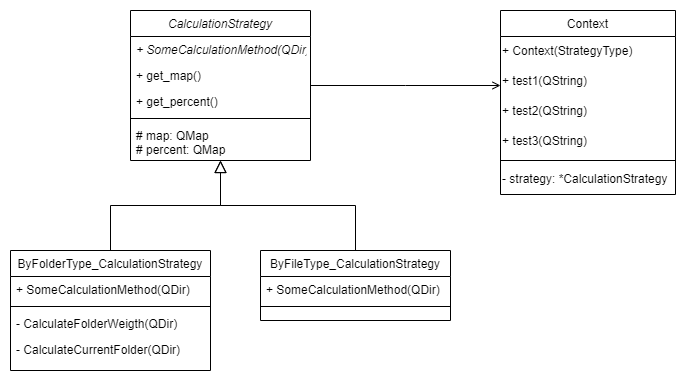

The diagram above was exported from draw.io. Its source (the exported page's mxGraphModel, read from the mxfile embedded in the PNG):
<mxGraphModel dx="988" dy="570" grid="1" gridSize="10" guides="1" tooltips="1" connect="1" arrows="1" fold="1" page="1" pageScale="1" pageWidth="827" pageHeight="1169" math="0" shadow="0">
  <root>
    <mxCell id="WIyWlLk6GJQsqaUBKTNV-0" />
    <mxCell id="WIyWlLk6GJQsqaUBKTNV-1" parent="WIyWlLk6GJQsqaUBKTNV-0" />
    <mxCell id="zkfFHV4jXpPFQw0GAbJ--0" value="CalculationStrategy" style="swimlane;fontStyle=2;align=center;verticalAlign=top;childLayout=stackLayout;horizontal=1;startSize=26;horizontalStack=0;resizeParent=1;resizeLast=0;collapsible=1;marginBottom=0;rounded=0;shadow=0;strokeWidth=1;" parent="WIyWlLk6GJQsqaUBKTNV-1" vertex="1">
      <mxGeometry x="200" y="120" width="180" height="150" as="geometry">
        <mxRectangle x="230" y="140" width="160" height="26" as="alternateBounds" />
      </mxGeometry>
    </mxCell>
    <mxCell id="zkfFHV4jXpPFQw0GAbJ--1" value="+ SomeCalculationMethod(QDir)" style="text;align=left;verticalAlign=top;spacingLeft=4;spacingRight=4;overflow=hidden;rotatable=0;points=[[0,0.5],[1,0.5]];portConstraint=eastwest;fontStyle=2" parent="zkfFHV4jXpPFQw0GAbJ--0" vertex="1">
      <mxGeometry y="26" width="180" height="26" as="geometry" />
    </mxCell>
    <mxCell id="zkfFHV4jXpPFQw0GAbJ--2" value="+ get_map()" style="text;align=left;verticalAlign=top;spacingLeft=4;spacingRight=4;overflow=hidden;rotatable=0;points=[[0,0.5],[1,0.5]];portConstraint=eastwest;rounded=0;shadow=0;html=0;" parent="zkfFHV4jXpPFQw0GAbJ--0" vertex="1">
      <mxGeometry y="52" width="180" height="26" as="geometry" />
    </mxCell>
    <mxCell id="zkfFHV4jXpPFQw0GAbJ--3" value="+ get_percent()" style="text;align=left;verticalAlign=top;spacingLeft=4;spacingRight=4;overflow=hidden;rotatable=0;points=[[0,0.5],[1,0.5]];portConstraint=eastwest;rounded=0;shadow=0;html=0;" parent="zkfFHV4jXpPFQw0GAbJ--0" vertex="1">
      <mxGeometry y="78" width="180" height="26" as="geometry" />
    </mxCell>
    <mxCell id="zkfFHV4jXpPFQw0GAbJ--4" value="" style="line;html=1;strokeWidth=1;align=left;verticalAlign=middle;spacingTop=-1;spacingLeft=3;spacingRight=3;rotatable=0;labelPosition=right;points=[];portConstraint=eastwest;" parent="zkfFHV4jXpPFQw0GAbJ--0" vertex="1">
      <mxGeometry y="104" width="180" height="8" as="geometry" />
    </mxCell>
    <mxCell id="zkfFHV4jXpPFQw0GAbJ--5" value="# map: QMap&#10;# percent: QMap" style="text;align=left;verticalAlign=top;spacingLeft=4;spacingRight=4;overflow=hidden;rotatable=0;points=[[0,0.5],[1,0.5]];portConstraint=eastwest;" parent="zkfFHV4jXpPFQw0GAbJ--0" vertex="1">
      <mxGeometry y="112" width="180" height="38" as="geometry" />
    </mxCell>
    <mxCell id="zkfFHV4jXpPFQw0GAbJ--6" value="ByFolderType_CalculationStrategy" style="swimlane;fontStyle=0;align=center;verticalAlign=top;childLayout=stackLayout;horizontal=1;startSize=26;horizontalStack=0;resizeParent=1;resizeLast=0;collapsible=1;marginBottom=0;rounded=0;shadow=0;strokeWidth=1;" parent="WIyWlLk6GJQsqaUBKTNV-1" vertex="1">
      <mxGeometry x="80" y="360" width="200" height="120" as="geometry">
        <mxRectangle x="130" y="380" width="160" height="26" as="alternateBounds" />
      </mxGeometry>
    </mxCell>
    <mxCell id="zkfFHV4jXpPFQw0GAbJ--7" value="+ SomeCalculationMethod(QDir)" style="text;align=left;verticalAlign=top;spacingLeft=4;spacingRight=4;overflow=hidden;rotatable=0;points=[[0,0.5],[1,0.5]];portConstraint=eastwest;" parent="zkfFHV4jXpPFQw0GAbJ--6" vertex="1">
      <mxGeometry y="26" width="200" height="26" as="geometry" />
    </mxCell>
    <mxCell id="zkfFHV4jXpPFQw0GAbJ--9" value="" style="line;html=1;strokeWidth=1;align=left;verticalAlign=middle;spacingTop=-1;spacingLeft=3;spacingRight=3;rotatable=0;labelPosition=right;points=[];portConstraint=eastwest;" parent="zkfFHV4jXpPFQw0GAbJ--6" vertex="1">
      <mxGeometry y="52" width="200" height="8" as="geometry" />
    </mxCell>
    <mxCell id="zkfFHV4jXpPFQw0GAbJ--10" value="- CalculateFolderWeigth(QDir)" style="text;align=left;verticalAlign=top;spacingLeft=4;spacingRight=4;overflow=hidden;rotatable=0;points=[[0,0.5],[1,0.5]];portConstraint=eastwest;fontStyle=0" parent="zkfFHV4jXpPFQw0GAbJ--6" vertex="1">
      <mxGeometry y="60" width="200" height="26" as="geometry" />
    </mxCell>
    <mxCell id="zkfFHV4jXpPFQw0GAbJ--11" value="- CalculateCurrentFolder(QDir)" style="text;align=left;verticalAlign=top;spacingLeft=4;spacingRight=4;overflow=hidden;rotatable=0;points=[[0,0.5],[1,0.5]];portConstraint=eastwest;" parent="zkfFHV4jXpPFQw0GAbJ--6" vertex="1">
      <mxGeometry y="86" width="200" height="26" as="geometry" />
    </mxCell>
    <mxCell id="zkfFHV4jXpPFQw0GAbJ--12" value="" style="endArrow=block;endSize=10;endFill=0;shadow=0;strokeWidth=1;rounded=0;curved=0;edgeStyle=elbowEdgeStyle;elbow=vertical;" parent="WIyWlLk6GJQsqaUBKTNV-1" source="zkfFHV4jXpPFQw0GAbJ--6" target="zkfFHV4jXpPFQw0GAbJ--0" edge="1">
      <mxGeometry width="160" relative="1" as="geometry">
        <mxPoint x="200" y="203" as="sourcePoint" />
        <mxPoint x="200" y="203" as="targetPoint" />
      </mxGeometry>
    </mxCell>
    <mxCell id="zkfFHV4jXpPFQw0GAbJ--13" value="ByFileType_CalculationStrategy" style="swimlane;fontStyle=0;align=center;verticalAlign=top;childLayout=stackLayout;horizontal=1;startSize=26;horizontalStack=0;resizeParent=1;resizeLast=0;collapsible=1;marginBottom=0;rounded=0;shadow=0;strokeWidth=1;" parent="WIyWlLk6GJQsqaUBKTNV-1" vertex="1">
      <mxGeometry x="330" y="360" width="190" height="70" as="geometry">
        <mxRectangle x="340" y="380" width="170" height="26" as="alternateBounds" />
      </mxGeometry>
    </mxCell>
    <mxCell id="zkfFHV4jXpPFQw0GAbJ--14" value="+ SomeCalculationMethod(QDir)" style="text;align=left;verticalAlign=top;spacingLeft=4;spacingRight=4;overflow=hidden;rotatable=0;points=[[0,0.5],[1,0.5]];portConstraint=eastwest;" parent="zkfFHV4jXpPFQw0GAbJ--13" vertex="1">
      <mxGeometry y="26" width="190" height="26" as="geometry" />
    </mxCell>
    <mxCell id="zkfFHV4jXpPFQw0GAbJ--15" value="" style="line;html=1;strokeWidth=1;align=left;verticalAlign=middle;spacingTop=-1;spacingLeft=3;spacingRight=3;rotatable=0;labelPosition=right;points=[];portConstraint=eastwest;" parent="zkfFHV4jXpPFQw0GAbJ--13" vertex="1">
      <mxGeometry y="52" width="190" height="8" as="geometry" />
    </mxCell>
    <mxCell id="zkfFHV4jXpPFQw0GAbJ--16" value="" style="endArrow=block;endSize=10;endFill=0;shadow=0;strokeWidth=1;rounded=0;curved=0;edgeStyle=elbowEdgeStyle;elbow=vertical;" parent="WIyWlLk6GJQsqaUBKTNV-1" source="zkfFHV4jXpPFQw0GAbJ--13" target="zkfFHV4jXpPFQw0GAbJ--0" edge="1">
      <mxGeometry width="160" relative="1" as="geometry">
        <mxPoint x="210" y="373" as="sourcePoint" />
        <mxPoint x="310" y="271" as="targetPoint" />
      </mxGeometry>
    </mxCell>
    <mxCell id="zkfFHV4jXpPFQw0GAbJ--17" value="Context" style="swimlane;fontStyle=0;align=center;verticalAlign=top;childLayout=stackLayout;horizontal=1;startSize=26;horizontalStack=0;resizeParent=1;resizeLast=0;collapsible=1;marginBottom=0;rounded=0;shadow=0;strokeWidth=1;" parent="WIyWlLk6GJQsqaUBKTNV-1" vertex="1">
      <mxGeometry x="570" y="120" width="175" height="184" as="geometry">
        <mxRectangle x="550" y="140" width="160" height="26" as="alternateBounds" />
      </mxGeometry>
    </mxCell>
    <mxCell id="isN0m_mCnuQ1XHhcPuIA-0" value="+ Context(StrategyType)" style="text;html=1;align=left;verticalAlign=middle;resizable=0;points=[];autosize=1;strokeColor=none;fillColor=none;" vertex="1" parent="zkfFHV4jXpPFQw0GAbJ--17">
      <mxGeometry y="26" width="175" height="30" as="geometry" />
    </mxCell>
    <mxCell id="isN0m_mCnuQ1XHhcPuIA-1" value="+ test1(QString)" style="text;html=1;align=left;verticalAlign=middle;resizable=0;points=[];autosize=1;strokeColor=none;fillColor=none;" vertex="1" parent="zkfFHV4jXpPFQw0GAbJ--17">
      <mxGeometry y="56" width="175" height="30" as="geometry" />
    </mxCell>
    <mxCell id="isN0m_mCnuQ1XHhcPuIA-2" value="+ test2(QString)" style="text;html=1;align=left;verticalAlign=middle;resizable=0;points=[];autosize=1;strokeColor=none;fillColor=none;" vertex="1" parent="zkfFHV4jXpPFQw0GAbJ--17">
      <mxGeometry y="86" width="175" height="30" as="geometry" />
    </mxCell>
    <mxCell id="isN0m_mCnuQ1XHhcPuIA-3" value="+ test3(QString)" style="text;html=1;align=left;verticalAlign=middle;resizable=0;points=[];autosize=1;strokeColor=none;fillColor=none;" vertex="1" parent="zkfFHV4jXpPFQw0GAbJ--17">
      <mxGeometry y="116" width="175" height="30" as="geometry" />
    </mxCell>
    <mxCell id="zkfFHV4jXpPFQw0GAbJ--23" value="" style="line;html=1;strokeWidth=1;align=left;verticalAlign=middle;spacingTop=-1;spacingLeft=3;spacingRight=3;rotatable=0;labelPosition=right;points=[];portConstraint=eastwest;" parent="zkfFHV4jXpPFQw0GAbJ--17" vertex="1">
      <mxGeometry y="146" width="175" height="8" as="geometry" />
    </mxCell>
    <mxCell id="isN0m_mCnuQ1XHhcPuIA-4" value="- strategy: *CalculationStrategy" style="text;html=1;align=left;verticalAlign=middle;resizable=0;points=[];autosize=1;strokeColor=none;fillColor=none;" vertex="1" parent="zkfFHV4jXpPFQw0GAbJ--17">
      <mxGeometry y="154" width="175" height="30" as="geometry" />
    </mxCell>
    <mxCell id="zkfFHV4jXpPFQw0GAbJ--26" value="" style="endArrow=open;shadow=0;strokeWidth=1;rounded=0;curved=0;endFill=1;edgeStyle=elbowEdgeStyle;elbow=vertical;" parent="WIyWlLk6GJQsqaUBKTNV-1" source="zkfFHV4jXpPFQw0GAbJ--0" target="zkfFHV4jXpPFQw0GAbJ--17" edge="1">
      <mxGeometry x="0.5" y="41" relative="1" as="geometry">
        <mxPoint x="380" y="192" as="sourcePoint" />
        <mxPoint x="540" y="192" as="targetPoint" />
        <mxPoint x="-40" y="32" as="offset" />
      </mxGeometry>
    </mxCell>
    <mxCell id="zkfFHV4jXpPFQw0GAbJ--27" value="" style="resizable=0;align=left;verticalAlign=bottom;labelBackgroundColor=none;fontSize=12;" parent="zkfFHV4jXpPFQw0GAbJ--26" connectable="0" vertex="1">
      <mxGeometry x="-1" relative="1" as="geometry">
        <mxPoint y="4" as="offset" />
      </mxGeometry>
    </mxCell>
    <mxCell id="zkfFHV4jXpPFQw0GAbJ--28" value="" style="resizable=0;align=right;verticalAlign=bottom;labelBackgroundColor=none;fontSize=12;" parent="zkfFHV4jXpPFQw0GAbJ--26" connectable="0" vertex="1">
      <mxGeometry x="1" relative="1" as="geometry">
        <mxPoint x="-7" y="4" as="offset" />
      </mxGeometry>
    </mxCell>
  </root>
</mxGraphModel>